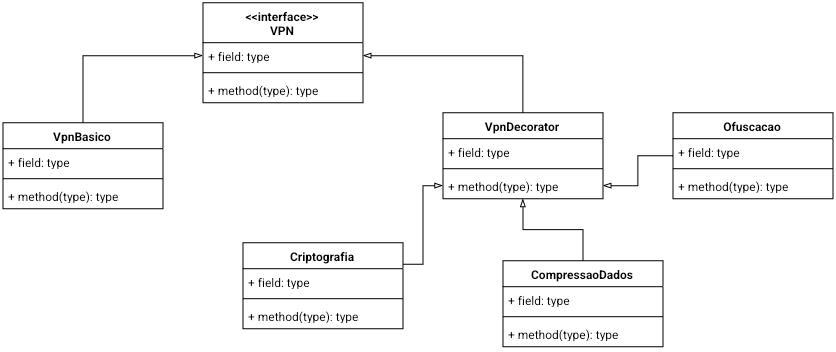

The diagram above was exported from draw.io. Its source (the exported page's mxGraphModel, read from the mxfile embedded in the PNG):
<mxGraphModel dx="858" dy="1403" grid="1" gridSize="10" guides="1" tooltips="1" connect="1" arrows="1" fold="1" page="1" pageScale="1" pageWidth="827" pageHeight="1169" math="0" shadow="0">
  <root>
    <mxCell id="WIyWlLk6GJQsqaUBKTNV-0" />
    <mxCell id="WIyWlLk6GJQsqaUBKTNV-1" parent="WIyWlLk6GJQsqaUBKTNV-0" />
    <mxCell id="aW14Hnpa_cz4q_ZXHSHK-0" parent="WIyWlLk6GJQsqaUBKTNV-1" style="swimlane;fontStyle=1;align=center;verticalAlign=top;childLayout=stackLayout;horizontal=1;startSize=40;horizontalStack=0;resizeParent=1;resizeParentMax=0;resizeLast=0;collapsible=1;marginBottom=0;whiteSpace=wrap;html=1;" value="&amp;lt;&amp;lt;interface&amp;gt;&amp;gt;&lt;br&gt;VPN" vertex="1">
      <mxGeometry height="100" width="160" x="470" y="240" as="geometry" />
    </mxCell>
    <mxCell id="aW14Hnpa_cz4q_ZXHSHK-1" parent="aW14Hnpa_cz4q_ZXHSHK-0" style="text;strokeColor=none;fillColor=none;align=left;verticalAlign=top;spacingLeft=4;spacingRight=4;overflow=hidden;rotatable=0;points=[[0,0.5],[1,0.5]];portConstraint=eastwest;whiteSpace=wrap;html=1;" value="+ field: type" vertex="1">
      <mxGeometry height="26" width="160" y="40" as="geometry" />
    </mxCell>
    <mxCell id="aW14Hnpa_cz4q_ZXHSHK-2" parent="aW14Hnpa_cz4q_ZXHSHK-0" style="line;strokeWidth=1;fillColor=none;align=left;verticalAlign=middle;spacingTop=-1;spacingLeft=3;spacingRight=3;rotatable=0;labelPosition=right;points=[];portConstraint=eastwest;strokeColor=inherit;" value="" vertex="1">
      <mxGeometry height="8" width="160" y="66" as="geometry" />
    </mxCell>
    <mxCell id="aW14Hnpa_cz4q_ZXHSHK-3" parent="aW14Hnpa_cz4q_ZXHSHK-0" style="text;strokeColor=none;fillColor=none;align=left;verticalAlign=top;spacingLeft=4;spacingRight=4;overflow=hidden;rotatable=0;points=[[0,0.5],[1,0.5]];portConstraint=eastwest;whiteSpace=wrap;html=1;" value="+ method(type): type" vertex="1">
      <mxGeometry height="26" width="160" y="74" as="geometry" />
    </mxCell>
    <mxCell id="aW14Hnpa_cz4q_ZXHSHK-8" edge="1" parent="WIyWlLk6GJQsqaUBKTNV-1" source="aW14Hnpa_cz4q_ZXHSHK-4" style="edgeStyle=orthogonalEdgeStyle;rounded=0;orthogonalLoop=1;jettySize=auto;html=1;exitX=0.5;exitY=0;exitDx=0;exitDy=0;entryX=0;entryY=0.5;entryDx=0;entryDy=0;endArrow=blockThin;endFill=0;" target="aW14Hnpa_cz4q_ZXHSHK-1">
      <mxGeometry relative="1" as="geometry" />
    </mxCell>
    <mxCell id="aW14Hnpa_cz4q_ZXHSHK-4" parent="WIyWlLk6GJQsqaUBKTNV-1" style="swimlane;fontStyle=1;align=center;verticalAlign=top;childLayout=stackLayout;horizontal=1;startSize=26;horizontalStack=0;resizeParent=1;resizeParentMax=0;resizeLast=0;collapsible=1;marginBottom=0;whiteSpace=wrap;html=1;" value="VpnBasico" vertex="1">
      <mxGeometry height="86" width="160" x="270" y="360" as="geometry" />
    </mxCell>
    <mxCell id="aW14Hnpa_cz4q_ZXHSHK-5" parent="aW14Hnpa_cz4q_ZXHSHK-4" style="text;strokeColor=none;fillColor=none;align=left;verticalAlign=top;spacingLeft=4;spacingRight=4;overflow=hidden;rotatable=0;points=[[0,0.5],[1,0.5]];portConstraint=eastwest;whiteSpace=wrap;html=1;" value="+ field: type" vertex="1">
      <mxGeometry height="26" width="160" y="26" as="geometry" />
    </mxCell>
    <mxCell id="aW14Hnpa_cz4q_ZXHSHK-6" parent="aW14Hnpa_cz4q_ZXHSHK-4" style="line;strokeWidth=1;fillColor=none;align=left;verticalAlign=middle;spacingTop=-1;spacingLeft=3;spacingRight=3;rotatable=0;labelPosition=right;points=[];portConstraint=eastwest;strokeColor=inherit;" value="" vertex="1">
      <mxGeometry height="8" width="160" y="52" as="geometry" />
    </mxCell>
    <mxCell id="aW14Hnpa_cz4q_ZXHSHK-7" parent="aW14Hnpa_cz4q_ZXHSHK-4" style="text;strokeColor=none;fillColor=none;align=left;verticalAlign=top;spacingLeft=4;spacingRight=4;overflow=hidden;rotatable=0;points=[[0,0.5],[1,0.5]];portConstraint=eastwest;whiteSpace=wrap;html=1;" value="+ method(type): type" vertex="1">
      <mxGeometry height="26" width="160" y="60" as="geometry" />
    </mxCell>
    <mxCell id="aW14Hnpa_cz4q_ZXHSHK-13" edge="1" parent="WIyWlLk6GJQsqaUBKTNV-1" source="aW14Hnpa_cz4q_ZXHSHK-9" style="edgeStyle=orthogonalEdgeStyle;rounded=0;orthogonalLoop=1;jettySize=auto;html=1;exitX=0.5;exitY=0;exitDx=0;exitDy=0;entryX=1;entryY=0.5;entryDx=0;entryDy=0;endArrow=blockThin;endFill=0;" target="aW14Hnpa_cz4q_ZXHSHK-1">
      <mxGeometry relative="1" as="geometry" />
    </mxCell>
    <mxCell id="aW14Hnpa_cz4q_ZXHSHK-9" parent="WIyWlLk6GJQsqaUBKTNV-1" style="swimlane;fontStyle=1;align=center;verticalAlign=top;childLayout=stackLayout;horizontal=1;startSize=26;horizontalStack=0;resizeParent=1;resizeParentMax=0;resizeLast=0;collapsible=1;marginBottom=0;whiteSpace=wrap;html=1;" value="VpnDecorator" vertex="1">
      <mxGeometry height="86" width="160" x="710" y="350" as="geometry" />
    </mxCell>
    <mxCell id="aW14Hnpa_cz4q_ZXHSHK-10" parent="aW14Hnpa_cz4q_ZXHSHK-9" style="text;strokeColor=none;fillColor=none;align=left;verticalAlign=top;spacingLeft=4;spacingRight=4;overflow=hidden;rotatable=0;points=[[0,0.5],[1,0.5]];portConstraint=eastwest;whiteSpace=wrap;html=1;" value="+ field: type" vertex="1">
      <mxGeometry height="26" width="160" y="26" as="geometry" />
    </mxCell>
    <mxCell id="aW14Hnpa_cz4q_ZXHSHK-11" parent="aW14Hnpa_cz4q_ZXHSHK-9" style="line;strokeWidth=1;fillColor=none;align=left;verticalAlign=middle;spacingTop=-1;spacingLeft=3;spacingRight=3;rotatable=0;labelPosition=right;points=[];portConstraint=eastwest;strokeColor=inherit;" value="" vertex="1">
      <mxGeometry height="8" width="160" y="52" as="geometry" />
    </mxCell>
    <mxCell id="aW14Hnpa_cz4q_ZXHSHK-12" parent="aW14Hnpa_cz4q_ZXHSHK-9" style="text;strokeColor=none;fillColor=none;align=left;verticalAlign=top;spacingLeft=4;spacingRight=4;overflow=hidden;rotatable=0;points=[[0,0.5],[1,0.5]];portConstraint=eastwest;whiteSpace=wrap;html=1;" value="+ method(type): type" vertex="1">
      <mxGeometry height="26" width="160" y="60" as="geometry" />
    </mxCell>
    <mxCell id="aW14Hnpa_cz4q_ZXHSHK-30" edge="1" parent="WIyWlLk6GJQsqaUBKTNV-1" source="aW14Hnpa_cz4q_ZXHSHK-14" style="edgeStyle=orthogonalEdgeStyle;rounded=0;orthogonalLoop=1;jettySize=auto;html=1;exitX=1;exitY=0.25;exitDx=0;exitDy=0;entryX=0;entryY=0.5;entryDx=0;entryDy=0;endArrow=blockThin;endFill=0;" target="aW14Hnpa_cz4q_ZXHSHK-12">
      <mxGeometry relative="1" as="geometry" />
    </mxCell>
    <mxCell id="aW14Hnpa_cz4q_ZXHSHK-14" parent="WIyWlLk6GJQsqaUBKTNV-1" style="swimlane;fontStyle=1;align=center;verticalAlign=top;childLayout=stackLayout;horizontal=1;startSize=26;horizontalStack=0;resizeParent=1;resizeParentMax=0;resizeLast=0;collapsible=1;marginBottom=0;whiteSpace=wrap;html=1;" value="Criptografia" vertex="1">
      <mxGeometry height="86" width="160" x="510" y="480" as="geometry" />
    </mxCell>
    <mxCell id="aW14Hnpa_cz4q_ZXHSHK-15" parent="aW14Hnpa_cz4q_ZXHSHK-14" style="text;strokeColor=none;fillColor=none;align=left;verticalAlign=top;spacingLeft=4;spacingRight=4;overflow=hidden;rotatable=0;points=[[0,0.5],[1,0.5]];portConstraint=eastwest;whiteSpace=wrap;html=1;" value="+ field: type" vertex="1">
      <mxGeometry height="26" width="160" y="26" as="geometry" />
    </mxCell>
    <mxCell id="aW14Hnpa_cz4q_ZXHSHK-16" parent="aW14Hnpa_cz4q_ZXHSHK-14" style="line;strokeWidth=1;fillColor=none;align=left;verticalAlign=middle;spacingTop=-1;spacingLeft=3;spacingRight=3;rotatable=0;labelPosition=right;points=[];portConstraint=eastwest;strokeColor=inherit;" value="" vertex="1">
      <mxGeometry height="8" width="160" y="52" as="geometry" />
    </mxCell>
    <mxCell id="aW14Hnpa_cz4q_ZXHSHK-17" parent="aW14Hnpa_cz4q_ZXHSHK-14" style="text;strokeColor=none;fillColor=none;align=left;verticalAlign=top;spacingLeft=4;spacingRight=4;overflow=hidden;rotatable=0;points=[[0,0.5],[1,0.5]];portConstraint=eastwest;whiteSpace=wrap;html=1;" value="+ method(type): type" vertex="1">
      <mxGeometry height="26" width="160" y="60" as="geometry" />
    </mxCell>
    <mxCell id="aW14Hnpa_cz4q_ZXHSHK-27" edge="1" parent="WIyWlLk6GJQsqaUBKTNV-1" source="aW14Hnpa_cz4q_ZXHSHK-18" style="edgeStyle=orthogonalEdgeStyle;rounded=0;orthogonalLoop=1;jettySize=auto;html=1;exitX=0.5;exitY=0;exitDx=0;exitDy=0;entryX=0.5;entryY=1;entryDx=0;entryDy=0;endArrow=blockThin;endFill=0;" target="aW14Hnpa_cz4q_ZXHSHK-9">
      <mxGeometry relative="1" as="geometry" />
    </mxCell>
    <mxCell id="aW14Hnpa_cz4q_ZXHSHK-18" parent="WIyWlLk6GJQsqaUBKTNV-1" style="swimlane;fontStyle=1;align=center;verticalAlign=top;childLayout=stackLayout;horizontal=1;startSize=26;horizontalStack=0;resizeParent=1;resizeParentMax=0;resizeLast=0;collapsible=1;marginBottom=0;whiteSpace=wrap;html=1;" value="CompressaoDados" vertex="1">
      <mxGeometry height="86" width="160" x="770" y="498" as="geometry" />
    </mxCell>
    <mxCell id="aW14Hnpa_cz4q_ZXHSHK-19" parent="aW14Hnpa_cz4q_ZXHSHK-18" style="text;strokeColor=none;fillColor=none;align=left;verticalAlign=top;spacingLeft=4;spacingRight=4;overflow=hidden;rotatable=0;points=[[0,0.5],[1,0.5]];portConstraint=eastwest;whiteSpace=wrap;html=1;" value="+ field: type" vertex="1">
      <mxGeometry height="26" width="160" y="26" as="geometry" />
    </mxCell>
    <mxCell id="aW14Hnpa_cz4q_ZXHSHK-20" parent="aW14Hnpa_cz4q_ZXHSHK-18" style="line;strokeWidth=1;fillColor=none;align=left;verticalAlign=middle;spacingTop=-1;spacingLeft=3;spacingRight=3;rotatable=0;labelPosition=right;points=[];portConstraint=eastwest;strokeColor=inherit;" value="" vertex="1">
      <mxGeometry height="8" width="160" y="52" as="geometry" />
    </mxCell>
    <mxCell id="aW14Hnpa_cz4q_ZXHSHK-21" parent="aW14Hnpa_cz4q_ZXHSHK-18" style="text;strokeColor=none;fillColor=none;align=left;verticalAlign=top;spacingLeft=4;spacingRight=4;overflow=hidden;rotatable=0;points=[[0,0.5],[1,0.5]];portConstraint=eastwest;whiteSpace=wrap;html=1;" value="+ method(type): type" vertex="1">
      <mxGeometry height="26" width="160" y="60" as="geometry" />
    </mxCell>
    <mxCell id="aW14Hnpa_cz4q_ZXHSHK-29" edge="1" parent="WIyWlLk6GJQsqaUBKTNV-1" source="aW14Hnpa_cz4q_ZXHSHK-22" style="edgeStyle=orthogonalEdgeStyle;rounded=0;orthogonalLoop=1;jettySize=auto;html=1;exitX=0;exitY=0.5;exitDx=0;exitDy=0;entryX=1;entryY=0.5;entryDx=0;entryDy=0;endArrow=blockThin;endFill=0;" target="aW14Hnpa_cz4q_ZXHSHK-12">
      <mxGeometry relative="1" as="geometry" />
    </mxCell>
    <mxCell id="aW14Hnpa_cz4q_ZXHSHK-22" parent="WIyWlLk6GJQsqaUBKTNV-1" style="swimlane;fontStyle=1;align=center;verticalAlign=top;childLayout=stackLayout;horizontal=1;startSize=26;horizontalStack=0;resizeParent=1;resizeParentMax=0;resizeLast=0;collapsible=1;marginBottom=0;whiteSpace=wrap;html=1;" value="Ofuscacao" vertex="1">
      <mxGeometry height="86" width="160" x="940" y="350" as="geometry" />
    </mxCell>
    <mxCell id="aW14Hnpa_cz4q_ZXHSHK-23" parent="aW14Hnpa_cz4q_ZXHSHK-22" style="text;strokeColor=none;fillColor=none;align=left;verticalAlign=top;spacingLeft=4;spacingRight=4;overflow=hidden;rotatable=0;points=[[0,0.5],[1,0.5]];portConstraint=eastwest;whiteSpace=wrap;html=1;" value="+ field: type" vertex="1">
      <mxGeometry height="26" width="160" y="26" as="geometry" />
    </mxCell>
    <mxCell id="aW14Hnpa_cz4q_ZXHSHK-24" parent="aW14Hnpa_cz4q_ZXHSHK-22" style="line;strokeWidth=1;fillColor=none;align=left;verticalAlign=middle;spacingTop=-1;spacingLeft=3;spacingRight=3;rotatable=0;labelPosition=right;points=[];portConstraint=eastwest;strokeColor=inherit;" value="" vertex="1">
      <mxGeometry height="8" width="160" y="52" as="geometry" />
    </mxCell>
    <mxCell id="aW14Hnpa_cz4q_ZXHSHK-25" parent="aW14Hnpa_cz4q_ZXHSHK-22" style="text;strokeColor=none;fillColor=none;align=left;verticalAlign=top;spacingLeft=4;spacingRight=4;overflow=hidden;rotatable=0;points=[[0,0.5],[1,0.5]];portConstraint=eastwest;whiteSpace=wrap;html=1;" value="+ method(type): type" vertex="1">
      <mxGeometry height="26" width="160" y="60" as="geometry" />
    </mxCell>
  </root>
</mxGraphModel>